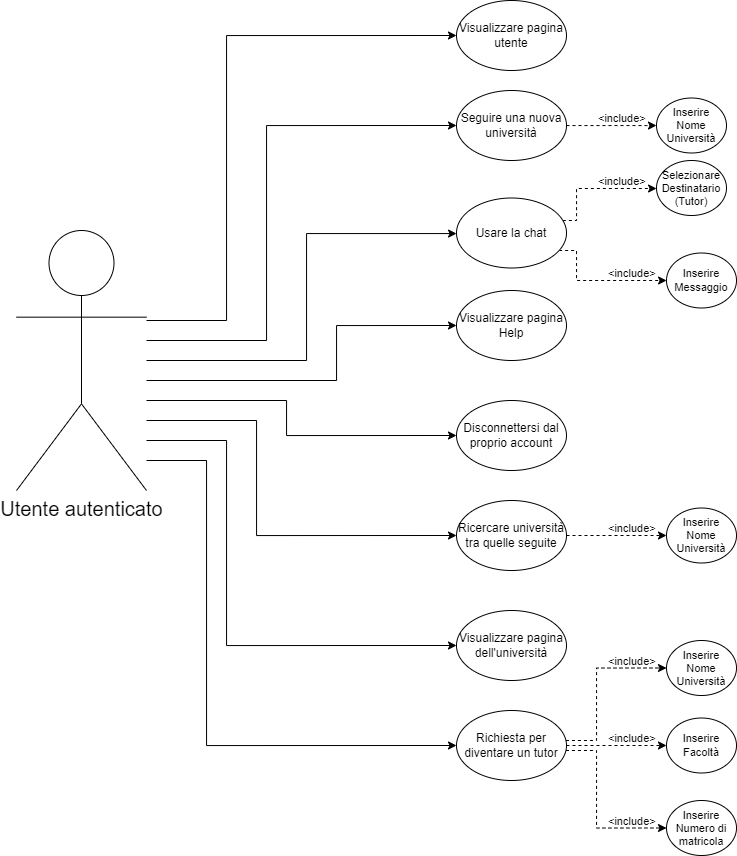

The diagram above was exported from draw.io. Its source (the exported page's mxGraphModel, read from the mxfile embedded in the PNG):
<mxGraphModel dx="1673" dy="858" grid="1" gridSize="10" guides="1" tooltips="1" connect="1" arrows="1" fold="1" page="1" pageScale="1" pageWidth="827" pageHeight="1169" math="0" shadow="0">
  <root>
    <mxCell id="0" />
    <mxCell id="1" parent="0" />
    <mxCell id="swm43nF_sXZ8Gv55U6hM-12" value="Visualizzare pagina utente" style="ellipse;whiteSpace=wrap;html=1;" vertex="1" parent="1">
      <mxGeometry x="520" y="50" width="110" height="70" as="geometry" />
    </mxCell>
    <mxCell id="swm43nF_sXZ8Gv55U6hM-35" style="edgeStyle=orthogonalEdgeStyle;rounded=0;orthogonalLoop=1;jettySize=auto;html=1;entryX=0;entryY=0.5;entryDx=0;entryDy=0;fontSize=11;dashed=1;" edge="1" parent="1" source="swm43nF_sXZ8Gv55U6hM-13" target="swm43nF_sXZ8Gv55U6hM-29">
      <mxGeometry relative="1" as="geometry">
        <Array as="points">
          <mxPoint x="710" y="175" />
          <mxPoint x="710" y="175" />
        </Array>
      </mxGeometry>
    </mxCell>
    <mxCell id="swm43nF_sXZ8Gv55U6hM-13" value="Seguire una nuova università" style="ellipse;whiteSpace=wrap;html=1;" vertex="1" parent="1">
      <mxGeometry x="520" y="140" width="110" height="70" as="geometry" />
    </mxCell>
    <mxCell id="swm43nF_sXZ8Gv55U6hM-14" value="Visualizzare pagina Help" style="ellipse;whiteSpace=wrap;html=1;" vertex="1" parent="1">
      <mxGeometry x="520" y="340" width="110" height="70" as="geometry" />
    </mxCell>
    <mxCell id="swm43nF_sXZ8Gv55U6hM-65" style="edgeStyle=orthogonalEdgeStyle;rounded=0;orthogonalLoop=1;jettySize=auto;html=1;entryX=0;entryY=0.5;entryDx=0;entryDy=0;dashed=1;fontSize=11;" edge="1" parent="1" source="swm43nF_sXZ8Gv55U6hM-15" target="swm43nF_sXZ8Gv55U6hM-64">
      <mxGeometry relative="1" as="geometry" />
    </mxCell>
    <mxCell id="swm43nF_sXZ8Gv55U6hM-15" value="Ricercare università tra quelle seguite" style="ellipse;whiteSpace=wrap;html=1;" vertex="1" parent="1">
      <mxGeometry x="520" y="550" width="110" height="70" as="geometry" />
    </mxCell>
    <mxCell id="swm43nF_sXZ8Gv55U6hM-16" value="Disconnettersi dal proprio account" style="ellipse;whiteSpace=wrap;html=1;" vertex="1" parent="1">
      <mxGeometry x="520" y="450" width="110" height="70" as="geometry" />
    </mxCell>
    <mxCell id="swm43nF_sXZ8Gv55U6hM-20" style="edgeStyle=orthogonalEdgeStyle;rounded=0;orthogonalLoop=1;jettySize=auto;html=1;entryX=0;entryY=0.5;entryDx=0;entryDy=0;fontSize=20;" edge="1" parent="1" source="swm43nF_sXZ8Gv55U6hM-17" target="swm43nF_sXZ8Gv55U6hM-14">
      <mxGeometry relative="1" as="geometry">
        <Array as="points">
          <mxPoint x="400" y="430" />
          <mxPoint x="400" y="375" />
        </Array>
      </mxGeometry>
    </mxCell>
    <mxCell id="swm43nF_sXZ8Gv55U6hM-22" style="edgeStyle=orthogonalEdgeStyle;rounded=0;orthogonalLoop=1;jettySize=auto;html=1;entryX=0;entryY=0.5;entryDx=0;entryDy=0;fontSize=20;" edge="1" parent="1" source="swm43nF_sXZ8Gv55U6hM-17" target="swm43nF_sXZ8Gv55U6hM-12">
      <mxGeometry relative="1" as="geometry">
        <Array as="points">
          <mxPoint x="290" y="370" />
          <mxPoint x="290" y="85" />
        </Array>
      </mxGeometry>
    </mxCell>
    <mxCell id="swm43nF_sXZ8Gv55U6hM-23" style="edgeStyle=orthogonalEdgeStyle;rounded=0;orthogonalLoop=1;jettySize=auto;html=1;entryX=0;entryY=0.5;entryDx=0;entryDy=0;fontSize=20;" edge="1" parent="1" source="swm43nF_sXZ8Gv55U6hM-17" target="swm43nF_sXZ8Gv55U6hM-13">
      <mxGeometry relative="1" as="geometry">
        <Array as="points">
          <mxPoint x="330" y="390" />
          <mxPoint x="330" y="175" />
        </Array>
      </mxGeometry>
    </mxCell>
    <mxCell id="swm43nF_sXZ8Gv55U6hM-24" style="edgeStyle=orthogonalEdgeStyle;rounded=0;orthogonalLoop=1;jettySize=auto;html=1;entryX=0;entryY=0.5;entryDx=0;entryDy=0;fontSize=20;" edge="1" parent="1" source="swm43nF_sXZ8Gv55U6hM-17" target="swm43nF_sXZ8Gv55U6hM-15">
      <mxGeometry relative="1" as="geometry">
        <Array as="points">
          <mxPoint x="320" y="470" />
          <mxPoint x="320" y="585" />
        </Array>
      </mxGeometry>
    </mxCell>
    <mxCell id="swm43nF_sXZ8Gv55U6hM-25" style="edgeStyle=orthogonalEdgeStyle;rounded=0;orthogonalLoop=1;jettySize=auto;html=1;entryX=0;entryY=0.5;entryDx=0;entryDy=0;fontSize=20;" edge="1" parent="1" source="swm43nF_sXZ8Gv55U6hM-17" target="swm43nF_sXZ8Gv55U6hM-16">
      <mxGeometry relative="1" as="geometry">
        <Array as="points">
          <mxPoint x="350" y="450" />
          <mxPoint x="350" y="485" />
        </Array>
      </mxGeometry>
    </mxCell>
    <mxCell id="swm43nF_sXZ8Gv55U6hM-71" style="edgeStyle=orthogonalEdgeStyle;rounded=0;orthogonalLoop=1;jettySize=auto;html=1;entryX=0;entryY=0.5;entryDx=0;entryDy=0;fontSize=11;" edge="1" parent="1" source="swm43nF_sXZ8Gv55U6hM-17" target="swm43nF_sXZ8Gv55U6hM-70">
      <mxGeometry relative="1" as="geometry">
        <Array as="points">
          <mxPoint x="290" y="490" />
          <mxPoint x="290" y="695" />
        </Array>
      </mxGeometry>
    </mxCell>
    <mxCell id="swm43nF_sXZ8Gv55U6hM-79" style="edgeStyle=orthogonalEdgeStyle;rounded=0;orthogonalLoop=1;jettySize=auto;html=1;entryX=0;entryY=0.5;entryDx=0;entryDy=0;fontSize=11;" edge="1" parent="1" source="swm43nF_sXZ8Gv55U6hM-17" target="swm43nF_sXZ8Gv55U6hM-72">
      <mxGeometry relative="1" as="geometry">
        <Array as="points">
          <mxPoint x="370" y="410" />
          <mxPoint x="370" y="283" />
          <mxPoint x="520" y="283" />
        </Array>
      </mxGeometry>
    </mxCell>
    <mxCell id="swm43nF_sXZ8Gv55U6hM-86" style="edgeStyle=orthogonalEdgeStyle;rounded=0;orthogonalLoop=1;jettySize=auto;html=1;entryX=0;entryY=0.5;entryDx=0;entryDy=0;fontSize=11;" edge="1" parent="1" source="swm43nF_sXZ8Gv55U6hM-17" target="swm43nF_sXZ8Gv55U6hM-83">
      <mxGeometry relative="1" as="geometry">
        <Array as="points">
          <mxPoint x="270" y="510" />
          <mxPoint x="270" y="795" />
        </Array>
      </mxGeometry>
    </mxCell>
    <mxCell id="swm43nF_sXZ8Gv55U6hM-17" value="&lt;font style=&quot;font-size: 20px;&quot;&gt;Utente autenticato&lt;/font&gt;" style="shape=umlActor;verticalLabelPosition=bottom;verticalAlign=top;html=1;outlineConnect=0;" vertex="1" parent="1">
      <mxGeometry x="80" y="280" width="130" height="260" as="geometry" />
    </mxCell>
    <mxCell id="swm43nF_sXZ8Gv55U6hM-29" value="Inserire Nome Università" style="ellipse;whiteSpace=wrap;html=1;fontSize=11;" vertex="1" parent="1">
      <mxGeometry x="720" y="147.5" width="70" height="55" as="geometry" />
    </mxCell>
    <mxCell id="swm43nF_sXZ8Gv55U6hM-42" value="&lt;span style=&quot;color: rgb(0, 0, 0); font-family: Helvetica; font-size: 11px; font-style: normal; font-variant-ligatures: normal; font-variant-caps: normal; font-weight: 400; letter-spacing: normal; orphans: 2; text-align: center; text-indent: 0px; text-transform: none; widows: 2; word-spacing: 0px; -webkit-text-stroke-width: 0px; background-color: rgb(255, 255, 255); text-decoration-thickness: initial; text-decoration-style: initial; text-decoration-color: initial; float: none; display: inline !important;&quot;&gt;&amp;lt;include&amp;gt;&lt;/span&gt;" style="text;whiteSpace=wrap;html=1;fontSize=11;" vertex="1" parent="1">
      <mxGeometry x="660" y="155" width="80" height="40" as="geometry" />
    </mxCell>
    <mxCell id="swm43nF_sXZ8Gv55U6hM-64" value="Inserire Nome Università" style="ellipse;whiteSpace=wrap;html=1;fontSize=11;" vertex="1" parent="1">
      <mxGeometry x="730" y="557.5" width="70" height="55" as="geometry" />
    </mxCell>
    <mxCell id="swm43nF_sXZ8Gv55U6hM-69" value="&lt;span style=&quot;color: rgb(0, 0, 0); font-family: Helvetica; font-size: 11px; font-style: normal; font-variant-ligatures: normal; font-variant-caps: normal; font-weight: 400; letter-spacing: normal; orphans: 2; text-align: center; text-indent: 0px; text-transform: none; widows: 2; word-spacing: 0px; -webkit-text-stroke-width: 0px; background-color: rgb(255, 255, 255); text-decoration-thickness: initial; text-decoration-style: initial; text-decoration-color: initial; float: none; display: inline !important;&quot;&gt;&amp;lt;include&amp;gt;&lt;/span&gt;" style="text;whiteSpace=wrap;html=1;fontSize=11;" vertex="1" parent="1">
      <mxGeometry x="670" y="565" width="80" height="40" as="geometry" />
    </mxCell>
    <mxCell id="swm43nF_sXZ8Gv55U6hM-70" value="Visualizzare pagina dell'università" style="ellipse;whiteSpace=wrap;html=1;" vertex="1" parent="1">
      <mxGeometry x="520" y="660" width="110" height="70" as="geometry" />
    </mxCell>
    <mxCell id="swm43nF_sXZ8Gv55U6hM-75" style="edgeStyle=orthogonalEdgeStyle;rounded=0;orthogonalLoop=1;jettySize=auto;html=1;entryX=0;entryY=0.5;entryDx=0;entryDy=0;fontSize=11;dashed=1;" edge="1" parent="1" source="swm43nF_sXZ8Gv55U6hM-72" target="swm43nF_sXZ8Gv55U6hM-73">
      <mxGeometry relative="1" as="geometry">
        <Array as="points">
          <mxPoint x="640" y="270" />
          <mxPoint x="640" y="238" />
          <mxPoint x="720" y="238" />
        </Array>
      </mxGeometry>
    </mxCell>
    <mxCell id="swm43nF_sXZ8Gv55U6hM-76" style="edgeStyle=orthogonalEdgeStyle;rounded=0;orthogonalLoop=1;jettySize=auto;html=1;entryX=0;entryY=0.5;entryDx=0;entryDy=0;fontSize=11;dashed=1;" edge="1" parent="1" source="swm43nF_sXZ8Gv55U6hM-72" target="swm43nF_sXZ8Gv55U6hM-74">
      <mxGeometry relative="1" as="geometry">
        <Array as="points">
          <mxPoint x="640" y="300" />
          <mxPoint x="640" y="330" />
          <mxPoint x="730" y="330" />
        </Array>
      </mxGeometry>
    </mxCell>
    <mxCell id="swm43nF_sXZ8Gv55U6hM-72" value="Usare la chat" style="ellipse;whiteSpace=wrap;html=1;" vertex="1" parent="1">
      <mxGeometry x="520" y="247.5" width="110" height="70" as="geometry" />
    </mxCell>
    <mxCell id="swm43nF_sXZ8Gv55U6hM-73" value="Selezionare Destinatario&lt;br&gt;(Tutor)" style="ellipse;whiteSpace=wrap;html=1;fontSize=11;" vertex="1" parent="1">
      <mxGeometry x="720" y="210" width="70" height="55" as="geometry" />
    </mxCell>
    <mxCell id="swm43nF_sXZ8Gv55U6hM-74" value="Inserire Messaggio" style="ellipse;whiteSpace=wrap;html=1;fontSize=11;" vertex="1" parent="1">
      <mxGeometry x="730" y="302.5" width="70" height="55" as="geometry" />
    </mxCell>
    <mxCell id="swm43nF_sXZ8Gv55U6hM-77" value="&lt;span style=&quot;color: rgb(0, 0, 0); font-family: Helvetica; font-size: 11px; font-style: normal; font-variant-ligatures: normal; font-variant-caps: normal; font-weight: 400; letter-spacing: normal; orphans: 2; text-align: center; text-indent: 0px; text-transform: none; widows: 2; word-spacing: 0px; -webkit-text-stroke-width: 0px; background-color: rgb(255, 255, 255); text-decoration-thickness: initial; text-decoration-style: initial; text-decoration-color: initial; float: none; display: inline !important;&quot;&gt;&amp;lt;include&amp;gt;&lt;/span&gt;" style="text;whiteSpace=wrap;html=1;fontSize=11;" vertex="1" parent="1">
      <mxGeometry x="660" y="217.5" width="80" height="40" as="geometry" />
    </mxCell>
    <mxCell id="swm43nF_sXZ8Gv55U6hM-78" value="&lt;span style=&quot;color: rgb(0, 0, 0); font-family: Helvetica; font-size: 11px; font-style: normal; font-variant-ligatures: normal; font-variant-caps: normal; font-weight: 400; letter-spacing: normal; orphans: 2; text-align: center; text-indent: 0px; text-transform: none; widows: 2; word-spacing: 0px; -webkit-text-stroke-width: 0px; background-color: rgb(255, 255, 255); text-decoration-thickness: initial; text-decoration-style: initial; text-decoration-color: initial; float: none; display: inline !important;&quot;&gt;&amp;lt;include&amp;gt;&lt;/span&gt;" style="text;whiteSpace=wrap;html=1;fontSize=11;" vertex="1" parent="1">
      <mxGeometry x="670" y="310" width="80" height="40" as="geometry" />
    </mxCell>
    <mxCell id="swm43nF_sXZ8Gv55U6hM-90" style="edgeStyle=orthogonalEdgeStyle;rounded=0;orthogonalLoop=1;jettySize=auto;html=1;entryX=0;entryY=0.5;entryDx=0;entryDy=0;fontSize=11;dashed=1;" edge="1" parent="1" source="swm43nF_sXZ8Gv55U6hM-83" target="swm43nF_sXZ8Gv55U6hM-87">
      <mxGeometry relative="1" as="geometry">
        <Array as="points">
          <mxPoint x="660" y="790" />
          <mxPoint x="660" y="718" />
        </Array>
      </mxGeometry>
    </mxCell>
    <mxCell id="swm43nF_sXZ8Gv55U6hM-91" style="edgeStyle=orthogonalEdgeStyle;rounded=0;orthogonalLoop=1;jettySize=auto;html=1;entryX=0;entryY=0.5;entryDx=0;entryDy=0;fontSize=11;dashed=1;" edge="1" parent="1" source="swm43nF_sXZ8Gv55U6hM-83" target="swm43nF_sXZ8Gv55U6hM-88">
      <mxGeometry relative="1" as="geometry" />
    </mxCell>
    <mxCell id="swm43nF_sXZ8Gv55U6hM-92" style="edgeStyle=orthogonalEdgeStyle;rounded=0;orthogonalLoop=1;jettySize=auto;html=1;entryX=0;entryY=0.5;entryDx=0;entryDy=0;fontSize=11;dashed=1;" edge="1" parent="1" source="swm43nF_sXZ8Gv55U6hM-83" target="swm43nF_sXZ8Gv55U6hM-89">
      <mxGeometry relative="1" as="geometry">
        <Array as="points">
          <mxPoint x="660" y="800" />
          <mxPoint x="660" y="878" />
        </Array>
      </mxGeometry>
    </mxCell>
    <mxCell id="swm43nF_sXZ8Gv55U6hM-83" value="Richiesta per diventare un tutor" style="ellipse;whiteSpace=wrap;html=1;" vertex="1" parent="1">
      <mxGeometry x="520" y="760" width="110" height="70" as="geometry" />
    </mxCell>
    <mxCell id="swm43nF_sXZ8Gv55U6hM-87" value="Inserire Nome Università" style="ellipse;whiteSpace=wrap;html=1;fontSize=11;" vertex="1" parent="1">
      <mxGeometry x="730" y="690" width="70" height="55" as="geometry" />
    </mxCell>
    <mxCell id="swm43nF_sXZ8Gv55U6hM-88" value="Inserire Facoltà" style="ellipse;whiteSpace=wrap;html=1;fontSize=11;" vertex="1" parent="1">
      <mxGeometry x="730" y="767.5" width="70" height="55" as="geometry" />
    </mxCell>
    <mxCell id="swm43nF_sXZ8Gv55U6hM-89" value="Inserire Numero di matricola" style="ellipse;whiteSpace=wrap;html=1;fontSize=11;" vertex="1" parent="1">
      <mxGeometry x="730" y="850" width="70" height="55" as="geometry" />
    </mxCell>
    <mxCell id="swm43nF_sXZ8Gv55U6hM-93" value="&lt;span style=&quot;color: rgb(0, 0, 0); font-family: Helvetica; font-size: 11px; font-style: normal; font-variant-ligatures: normal; font-variant-caps: normal; font-weight: 400; letter-spacing: normal; orphans: 2; text-align: center; text-indent: 0px; text-transform: none; widows: 2; word-spacing: 0px; -webkit-text-stroke-width: 0px; background-color: rgb(255, 255, 255); text-decoration-thickness: initial; text-decoration-style: initial; text-decoration-color: initial; float: none; display: inline !important;&quot;&gt;&amp;lt;include&amp;gt;&lt;/span&gt;" style="text;whiteSpace=wrap;html=1;fontSize=11;" vertex="1" parent="1">
      <mxGeometry x="670" y="697.5" width="80" height="40" as="geometry" />
    </mxCell>
    <mxCell id="swm43nF_sXZ8Gv55U6hM-94" value="&lt;span style=&quot;color: rgb(0, 0, 0); font-family: Helvetica; font-size: 11px; font-style: normal; font-variant-ligatures: normal; font-variant-caps: normal; font-weight: 400; letter-spacing: normal; orphans: 2; text-align: center; text-indent: 0px; text-transform: none; widows: 2; word-spacing: 0px; -webkit-text-stroke-width: 0px; background-color: rgb(255, 255, 255); text-decoration-thickness: initial; text-decoration-style: initial; text-decoration-color: initial; float: none; display: inline !important;&quot;&gt;&amp;lt;include&amp;gt;&lt;/span&gt;" style="text;whiteSpace=wrap;html=1;fontSize=11;" vertex="1" parent="1">
      <mxGeometry x="670" y="775" width="80" height="40" as="geometry" />
    </mxCell>
    <mxCell id="swm43nF_sXZ8Gv55U6hM-95" value="&lt;span style=&quot;color: rgb(0, 0, 0); font-family: Helvetica; font-size: 11px; font-style: normal; font-variant-ligatures: normal; font-variant-caps: normal; font-weight: 400; letter-spacing: normal; orphans: 2; text-align: center; text-indent: 0px; text-transform: none; widows: 2; word-spacing: 0px; -webkit-text-stroke-width: 0px; background-color: rgb(255, 255, 255); text-decoration-thickness: initial; text-decoration-style: initial; text-decoration-color: initial; float: none; display: inline !important;&quot;&gt;&amp;lt;include&amp;gt;&lt;/span&gt;" style="text;whiteSpace=wrap;html=1;fontSize=11;" vertex="1" parent="1">
      <mxGeometry x="670" y="857.5" width="80" height="40" as="geometry" />
    </mxCell>
  </root>
</mxGraphModel>